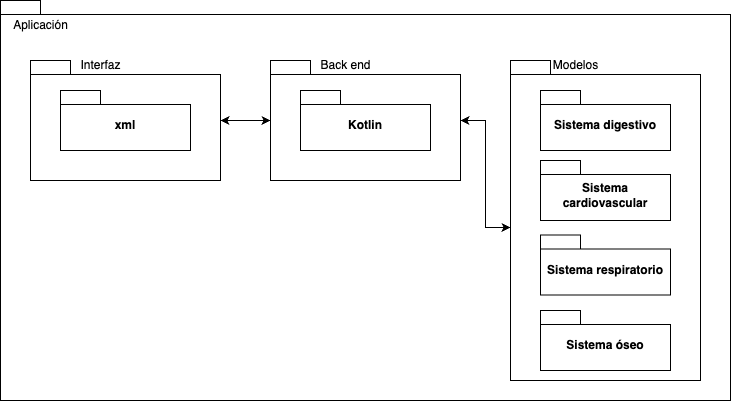

The diagram above was exported from draw.io. Its source (the exported page's mxGraphModel, read from the mxfile embedded in the PNG):
<mxGraphModel dx="954" dy="610" grid="1" gridSize="10" guides="1" tooltips="1" connect="1" arrows="1" fold="1" page="1" pageScale="1" pageWidth="827" pageHeight="1169" background="none" math="0" shadow="0">
  <root>
    <mxCell id="0" />
    <mxCell id="1" parent="0" />
    <mxCell id="_ktIan3oHWgn9rD_5PGC-1" value="" style="shape=folder;fontStyle=1;spacingTop=10;tabWidth=40;tabHeight=14;tabPosition=left;html=1;whiteSpace=wrap;" vertex="1" parent="1">
      <mxGeometry x="200" y="290" width="730" height="400" as="geometry" />
    </mxCell>
    <mxCell id="_ktIan3oHWgn9rD_5PGC-2" value="Aplicación" style="text;html=1;align=center;verticalAlign=middle;resizable=0;points=[];autosize=1;strokeColor=none;fillColor=none;" vertex="1" parent="1">
      <mxGeometry x="200" y="300" width="80" height="30" as="geometry" />
    </mxCell>
    <mxCell id="_ktIan3oHWgn9rD_5PGC-18" style="edgeStyle=orthogonalEdgeStyle;rounded=0;orthogonalLoop=1;jettySize=auto;html=1;startArrow=classic;startFill=1;" edge="1" parent="1" source="_ktIan3oHWgn9rD_5PGC-3" target="_ktIan3oHWgn9rD_5PGC-5">
      <mxGeometry relative="1" as="geometry" />
    </mxCell>
    <mxCell id="_ktIan3oHWgn9rD_5PGC-3" value="" style="shape=folder;fontStyle=1;spacingTop=10;tabWidth=40;tabHeight=14;tabPosition=left;html=1;whiteSpace=wrap;" vertex="1" parent="1">
      <mxGeometry x="230" y="350" width="190" height="120" as="geometry" />
    </mxCell>
    <mxCell id="_ktIan3oHWgn9rD_5PGC-4" value="Interfaz" style="text;html=1;align=center;verticalAlign=middle;resizable=0;points=[];autosize=1;strokeColor=none;fillColor=none;" vertex="1" parent="1">
      <mxGeometry x="270" y="340" width="60" height="30" as="geometry" />
    </mxCell>
    <mxCell id="_ktIan3oHWgn9rD_5PGC-5" value="" style="shape=folder;fontStyle=1;spacingTop=10;tabWidth=40;tabHeight=14;tabPosition=left;html=1;whiteSpace=wrap;" vertex="1" parent="1">
      <mxGeometry x="470" y="350" width="190" height="120" as="geometry" />
    </mxCell>
    <mxCell id="_ktIan3oHWgn9rD_5PGC-6" value="Back end" style="text;html=1;align=center;verticalAlign=middle;resizable=0;points=[];autosize=1;strokeColor=none;fillColor=none;" vertex="1" parent="1">
      <mxGeometry x="510" y="340" width="70" height="30" as="geometry" />
    </mxCell>
    <mxCell id="_ktIan3oHWgn9rD_5PGC-7" value="" style="shape=folder;fontStyle=1;spacingTop=10;tabWidth=40;tabHeight=14;tabPosition=left;html=1;whiteSpace=wrap;" vertex="1" parent="1">
      <mxGeometry x="710" y="350" width="190" height="320" as="geometry" />
    </mxCell>
    <mxCell id="_ktIan3oHWgn9rD_5PGC-8" value="Modelos" style="text;html=1;align=center;verticalAlign=middle;resizable=0;points=[];autosize=1;strokeColor=none;fillColor=none;" vertex="1" parent="1">
      <mxGeometry x="740" y="340" width="70" height="30" as="geometry" />
    </mxCell>
    <mxCell id="_ktIan3oHWgn9rD_5PGC-10" value="xml" style="shape=folder;fontStyle=1;spacingTop=10;tabWidth=40;tabHeight=14;tabPosition=left;html=1;whiteSpace=wrap;" vertex="1" parent="1">
      <mxGeometry x="260" y="380" width="130" height="60" as="geometry" />
    </mxCell>
    <mxCell id="_ktIan3oHWgn9rD_5PGC-12" value="Kotlin" style="shape=folder;fontStyle=1;spacingTop=10;tabWidth=40;tabHeight=14;tabPosition=left;html=1;whiteSpace=wrap;" vertex="1" parent="1">
      <mxGeometry x="500" y="380" width="130" height="60" as="geometry" />
    </mxCell>
    <mxCell id="_ktIan3oHWgn9rD_5PGC-14" value="Sistema digestivo" style="shape=folder;fontStyle=1;spacingTop=10;tabWidth=40;tabHeight=14;tabPosition=left;html=1;whiteSpace=wrap;" vertex="1" parent="1">
      <mxGeometry x="740" y="380" width="130" height="60" as="geometry" />
    </mxCell>
    <mxCell id="_ktIan3oHWgn9rD_5PGC-15" value="Sistema cardiovascular" style="shape=folder;fontStyle=1;spacingTop=10;tabWidth=40;tabHeight=14;tabPosition=left;html=1;whiteSpace=wrap;" vertex="1" parent="1">
      <mxGeometry x="740" y="450" width="130" height="60" as="geometry" />
    </mxCell>
    <mxCell id="_ktIan3oHWgn9rD_5PGC-16" value="Sistema respiratorio" style="shape=folder;fontStyle=1;spacingTop=10;tabWidth=40;tabHeight=14;tabPosition=left;html=1;whiteSpace=wrap;" vertex="1" parent="1">
      <mxGeometry x="740" y="524.5" width="130" height="60" as="geometry" />
    </mxCell>
    <mxCell id="_ktIan3oHWgn9rD_5PGC-17" value="Sistema óseo" style="shape=folder;fontStyle=1;spacingTop=10;tabWidth=40;tabHeight=14;tabPosition=left;html=1;whiteSpace=wrap;" vertex="1" parent="1">
      <mxGeometry x="740" y="600" width="130" height="60" as="geometry" />
    </mxCell>
    <mxCell id="_ktIan3oHWgn9rD_5PGC-19" style="edgeStyle=orthogonalEdgeStyle;rounded=0;orthogonalLoop=1;jettySize=auto;html=1;entryX=0;entryY=0;entryDx=0;entryDy=167;entryPerimeter=0;startArrow=classic;startFill=1;endArrow=classic;endFill=1;" edge="1" parent="1" source="_ktIan3oHWgn9rD_5PGC-5" target="_ktIan3oHWgn9rD_5PGC-7">
      <mxGeometry relative="1" as="geometry" />
    </mxCell>
  </root>
</mxGraphModel>